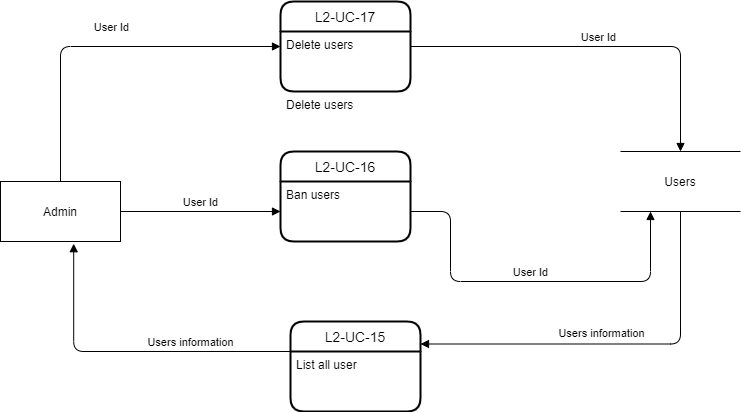

The diagram above was exported from draw.io. Its source (the exported page's mxGraphModel, read from the mxfile embedded in the PNG):
<mxGraphModel dx="1038" dy="547" grid="1" gridSize="10" guides="1" tooltips="1" connect="1" arrows="1" fold="1" page="1" pageScale="1" pageWidth="827" pageHeight="1169" math="0" shadow="0">
  <root>
    <mxCell id="0" />
    <mxCell id="1" parent="0" />
    <mxCell id="kzIqg7E4-0e3mFC2bliC-11" value="Admin" style="rounded=0;whiteSpace=wrap;html=1;" parent="1" vertex="1">
      <mxGeometry x="40" y="220" width="120" height="60" as="geometry" />
    </mxCell>
    <mxCell id="kzIqg7E4-0e3mFC2bliC-12" value="Users" style="shape=partialRectangle;whiteSpace=wrap;html=1;left=0;right=0;fillColor=none;" parent="1" vertex="1">
      <mxGeometry x="660" y="190" width="120" height="60" as="geometry" />
    </mxCell>
    <mxCell id="kzIqg7E4-0e3mFC2bliC-13" value="L2-UC-15" style="swimlane;childLayout=stackLayout;horizontal=1;startSize=30;horizontalStack=0;rounded=1;fontSize=14;fontStyle=0;strokeWidth=2;resizeParent=0;resizeLast=1;shadow=0;dashed=0;align=center;" parent="1" vertex="1">
      <mxGeometry x="330" y="360" width="130" height="90" as="geometry" />
    </mxCell>
    <mxCell id="kzIqg7E4-0e3mFC2bliC-14" value="List all user" style="align=left;strokeColor=none;fillColor=none;spacingLeft=4;fontSize=12;verticalAlign=top;resizable=0;rotatable=0;part=1;" parent="kzIqg7E4-0e3mFC2bliC-13" vertex="1">
      <mxGeometry y="30" width="130" height="60" as="geometry" />
    </mxCell>
    <mxCell id="kzIqg7E4-0e3mFC2bliC-15" value="L2-UC-16" style="swimlane;childLayout=stackLayout;horizontal=1;startSize=30;horizontalStack=0;rounded=1;fontSize=14;fontStyle=0;strokeWidth=2;resizeParent=0;resizeLast=1;shadow=0;dashed=0;align=center;" parent="1" vertex="1">
      <mxGeometry x="320" y="190" width="130" height="90" as="geometry" />
    </mxCell>
    <mxCell id="kzIqg7E4-0e3mFC2bliC-16" value="Ban users" style="align=left;strokeColor=none;fillColor=none;spacingLeft=4;fontSize=12;verticalAlign=top;resizable=0;rotatable=0;part=1;" parent="kzIqg7E4-0e3mFC2bliC-15" vertex="1">
      <mxGeometry y="30" width="130" height="60" as="geometry" />
    </mxCell>
    <mxCell id="kzIqg7E4-0e3mFC2bliC-17" value="L2-UC-17" style="swimlane;childLayout=stackLayout;horizontal=1;startSize=30;horizontalStack=0;rounded=1;fontSize=14;fontStyle=0;strokeWidth=2;resizeParent=0;resizeLast=1;shadow=0;dashed=0;align=center;" parent="1" vertex="1">
      <mxGeometry x="320" y="40" width="130" height="90" as="geometry" />
    </mxCell>
    <mxCell id="kzIqg7E4-0e3mFC2bliC-18" value="Delete users" style="align=left;strokeColor=none;fillColor=none;spacingLeft=4;fontSize=12;verticalAlign=top;resizable=0;rotatable=0;part=1;" parent="kzIqg7E4-0e3mFC2bliC-17" vertex="1">
      <mxGeometry y="30" width="130" height="60" as="geometry" />
    </mxCell>
    <mxCell id="hOWeipXPjgBu5DLpBrBN-1" value="Delete users" style="align=left;strokeColor=none;fillColor=none;spacingLeft=4;fontSize=12;verticalAlign=top;resizable=0;rotatable=0;part=1;" vertex="1" parent="kzIqg7E4-0e3mFC2bliC-17">
      <mxGeometry y="90" width="130" as="geometry" />
    </mxCell>
    <mxCell id="kzIqg7E4-0e3mFC2bliC-19" value="User Id" style="html=1;verticalAlign=bottom;endArrow=block;exitX=0.5;exitY=0;exitDx=0;exitDy=0;entryX=0;entryY=0.25;entryDx=0;entryDy=0;edgeStyle=orthogonalEdgeStyle;" parent="1" source="kzIqg7E4-0e3mFC2bliC-11" target="kzIqg7E4-0e3mFC2bliC-18" edge="1">
      <mxGeometry x="0.0507" y="11" width="80" relative="1" as="geometry">
        <mxPoint x="100" y="130" as="sourcePoint" />
        <mxPoint x="180" y="130" as="targetPoint" />
        <mxPoint y="1" as="offset" />
      </mxGeometry>
    </mxCell>
    <mxCell id="kzIqg7E4-0e3mFC2bliC-20" value="User Id" style="html=1;verticalAlign=bottom;endArrow=block;exitX=1;exitY=0.25;exitDx=0;exitDy=0;entryX=0.5;entryY=0;entryDx=0;entryDy=0;edgeStyle=orthogonalEdgeStyle;" parent="1" source="kzIqg7E4-0e3mFC2bliC-18" target="kzIqg7E4-0e3mFC2bliC-12" edge="1">
      <mxGeometry width="80" relative="1" as="geometry">
        <mxPoint x="520" y="155" as="sourcePoint" />
        <mxPoint x="740" y="20" as="targetPoint" />
      </mxGeometry>
    </mxCell>
    <mxCell id="kzIqg7E4-0e3mFC2bliC-21" value="User Id" style="html=1;verticalAlign=bottom;endArrow=block;exitX=1;exitY=0.5;exitDx=0;exitDy=0;entryX=0;entryY=0.5;entryDx=0;entryDy=0;" parent="1" source="kzIqg7E4-0e3mFC2bliC-11" target="kzIqg7E4-0e3mFC2bliC-16" edge="1">
      <mxGeometry width="80" relative="1" as="geometry">
        <mxPoint x="110" y="230" as="sourcePoint" />
        <mxPoint x="330" y="95" as="targetPoint" />
      </mxGeometry>
    </mxCell>
    <mxCell id="kzIqg7E4-0e3mFC2bliC-22" value="User Id" style="html=1;verticalAlign=bottom;endArrow=block;exitX=1;exitY=0.5;exitDx=0;exitDy=0;entryX=0.25;entryY=1;entryDx=0;entryDy=0;edgeStyle=orthogonalEdgeStyle;" parent="1" source="kzIqg7E4-0e3mFC2bliC-16" target="kzIqg7E4-0e3mFC2bliC-12" edge="1">
      <mxGeometry width="80" relative="1" as="geometry">
        <mxPoint x="490" y="340" as="sourcePoint" />
        <mxPoint x="650" y="340" as="targetPoint" />
        <Array as="points">
          <mxPoint x="490" y="250" />
          <mxPoint x="490" y="320" />
          <mxPoint x="690" y="320" />
        </Array>
      </mxGeometry>
    </mxCell>
    <mxCell id="kzIqg7E4-0e3mFC2bliC-23" value="Users information" style="html=1;verticalAlign=bottom;endArrow=block;exitX=0.61;exitY=1.037;exitDx=0;exitDy=0;exitPerimeter=0;edgeStyle=orthogonalEdgeStyle;entryX=0.61;entryY=1.037;entryDx=0;entryDy=0;entryPerimeter=0;" parent="1" target="kzIqg7E4-0e3mFC2bliC-11" edge="1">
      <mxGeometry x="-0.3838" width="80" relative="1" as="geometry">
        <mxPoint x="330" y="390" as="sourcePoint" />
        <mxPoint x="140" y="390" as="targetPoint" />
        <Array as="points">
          <mxPoint x="330" y="390" />
          <mxPoint x="113" y="390" />
        </Array>
        <mxPoint as="offset" />
      </mxGeometry>
    </mxCell>
    <mxCell id="kzIqg7E4-0e3mFC2bliC-24" value="Users information" style="html=1;verticalAlign=bottom;endArrow=block;entryX=1;entryY=0.25;entryDx=0;entryDy=0;edgeStyle=orthogonalEdgeStyle;exitX=0.5;exitY=1;exitDx=0;exitDy=0;" parent="1" source="kzIqg7E4-0e3mFC2bliC-12" target="kzIqg7E4-0e3mFC2bliC-13" edge="1">
      <mxGeometry x="0.0828" y="-2" width="80" relative="1" as="geometry">
        <mxPoint x="600" y="518" as="sourcePoint" />
        <mxPoint x="480" y="370" as="targetPoint" />
        <Array as="points">
          <mxPoint x="720" y="383" />
        </Array>
        <mxPoint as="offset" />
      </mxGeometry>
    </mxCell>
  </root>
</mxGraphModel>